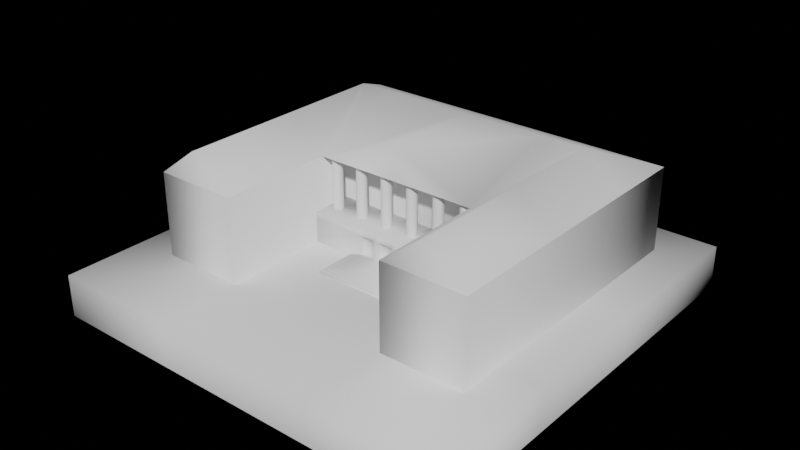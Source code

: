 # Source: tileset.blend  (saved by Blender 3.6.11; exported with 4.5.12 LTS)
import bpy
from mathutils import Matrix  # noqa: F401  (used for matrix-valued properties, if any)

bpy.ops.wm.read_factory_settings(use_empty=True)
scene = bpy.context.scene
scene.name = 'Scene'

# ---- world
world_world = bpy.data.worlds.new('World'); scene.world = world_world
world_world.use_nodes = True; world_world.node_tree.nodes.clear()
_N = world_world.node_tree.nodes; _L = world_world.node_tree.links
n0 = _N.new('ShaderNodeOutputWorld'); n0.name = 'World Output'; n0.location = (300, 300)
n1 = _N.new('ShaderNodeBackground'); n1.name = 'Background'; n1.location = (10, 300)
n1.inputs[0].default_value = (0.0, 0.0, 0.0, 1.0)
_L.new(n1.outputs[0], n0.inputs[0])
n0.is_active_output = True
world_world.color = (0.05088, 0.05088, 0.05088)
world_world.use_sun_shadow = False
world_world.sun_shadow_jitter_overblur = 0.0

# ---- meshes
me_plane = bpy.data.meshes.new('Plane')
me_plane.from_pydata([(-5.0, -5.0, 0.0), (5.0, -5.0, 0.0), (-5.0, 5.0, 0.0), (5.0, 5.0, 0.0), (-2.0, -5.0, 0.0), (-2.0, 5.0, 0.0), (2.0, -5.0, 0.0), (2.0, 5.0, 0.0), (-5.0, 1.0, 0.0), (5.0, 1.0, 0.0), (-2.0, 1.0, 0.0), (2.0, 1.0, 0.0), (-5.0, -2.0, 0.0), (5.0, -2.0, 0.0), (-2.0, -2.0, 0.0), (2.0, -2.0, 0.0), (-1.0, 5.0, 0.0), (-1.0, -5.0, 0.0), (-1.0, 1.0, 0.0), (-1.0, -2.0, 0.0), (1.0, -5.0, 0.0), (1.0, 5.0, 0.0), (1.0, 1.0, 0.0), (1.0, -2.0, 0.0), (-2.0, 0.5, 0.0), (-2.0, 0.5, 2.0), (-2.0, 4.0, 0.0), (-2.0, 4.0, 2.0), (2.0, 0.5, 0.0), (2.0, 0.5, 2.0), (2.0, 4.0, 0.0), (2.0, 4.0, 2.0), (4.0, 4.0, 2.0), (4.0, 4.0, 0.0), (4.0, 0.5, 0.0), (4.0, 0.5, 2.0), (-4.0, 4.0, 0.0), (-4.0, 0.5, 0.0), (-4.0, 0.5, 2.0), (-4.0, 4.0, 2.0), (-2.0, -3.0, 0.0), (-2.0, -3.0, 2.0), (2.0, -3.0, 2.0), (2.0, -3.0, 0.0), (4.0, -3.0, 2.0), (4.0, -3.0, 0.0), (-4.0, -3.0, 0.0), (-4.0, -3.0, 2.0), (-1.761, 0.107, 0.75), (-1.761, 0.107, 2.0), (-1.713, 0.09741, 0.75), (-1.713, 0.09741, 2.0), (-1.673, 0.0702, 0.75), (-1.673, 0.0702, 2.0), (-1.645, 0.02948, 0.75), (-1.645, 0.02948, 2.0), (-1.636, -0.01855, 0.75), (-1.636, -0.01855, 2.0), (-1.645, -0.06659, 0.75), (-1.645, -0.06659, 2.0), (-1.673, -0.1073, 0.75), (-1.673, -0.1073, 2.0), (-1.713, -0.1345, 0.75), (-1.713, -0.1345, 2.0), (-1.761, -0.1441, 0.75), (-1.761, -0.1441, 2.0), (-1.809, -0.1345, 0.75), (-1.809, -0.1345, 2.0), (-1.85, -0.1073, 0.75), (-1.85, -0.1073, 2.0), (-1.877, -0.06659, 0.75), (-1.877, -0.06659, 2.0), (-1.887, -0.01855, 0.75), (-1.887, -0.01855, 2.0), (-1.877, 0.02948, 0.75), (-1.877, 0.02948, 2.0), (-1.85, 0.0702, 0.75), (-1.85, 0.0702, 2.0), (-1.809, 0.09741, 0.75), (-1.809, 0.09741, 2.0), (-1.061, 0.107, 0.75), (-1.061, 0.107, 2.0), (-1.013, 0.09741, 0.75), (-1.013, 0.09741, 2.0), (-0.9725, 0.0702, 0.75), (-0.9725, 0.0702, 2.0), (-0.9453, 0.02948, 0.75), (-0.9453, 0.02948, 2.0), (-0.9357, -0.01855, 0.75), (-0.9357, -0.01855, 2.0), (-0.9453, -0.06659, 0.75), (-0.9453, -0.06659, 2.0), (-0.9725, -0.1073, 0.75), (-0.9725, -0.1073, 2.0), (-1.013, -0.1345, 0.75), (-1.013, -0.1345, 2.0), (-1.061, -0.1441, 0.75), (-1.061, -0.1441, 2.0), (-1.109, -0.1345, 0.75), (-1.109, -0.1345, 2.0), (-1.15, -0.1073, 0.75), (-1.15, -0.1073, 2.0), (-1.177, -0.06659, 0.75), (-1.177, -0.06659, 2.0), (-1.187, -0.01855, 0.75), (-1.187, -0.01855, 2.0), (-1.177, 0.02948, 0.75), (-1.177, 0.02948, 2.0), (-1.15, 0.0702, 0.75), (-1.15, 0.0702, 2.0), (-1.109, 0.09741, 0.75), (-1.109, 0.09741, 2.0), (-0.3613, 0.107, 0.75), (-0.3613, 0.107, 2.0), (-0.3132, 0.09741, 0.75), (-0.3132, 0.09741, 2.0), (-0.2725, 0.0702, 0.75), (-0.2725, 0.0702, 2.0), (-0.2453, 0.02948, 0.75), (-0.2453, 0.02948, 2.0), (-0.2357, -0.01855, 0.75), (-0.2357, -0.01855, 2.0), (-0.2453, -0.06659, 0.75), (-0.2453, -0.06659, 2.0), (-0.2725, -0.1073, 0.75), (-0.2725, -0.1073, 2.0), (-0.3132, -0.1345, 0.75), (-0.3132, -0.1345, 2.0), (-0.3613, -0.1441, 0.75), (-0.3613, -0.1441, 2.0), (-0.4093, -0.1345, 0.75), (-0.4093, -0.1345, 2.0), (-0.45, -0.1073, 0.75), (-0.45, -0.1073, 2.0), (-0.4772, -0.06659, 0.75), (-0.4772, -0.06659, 2.0), (-0.4868, -0.01855, 0.75), (-0.4868, -0.01855, 2.0), (-0.4772, 0.02948, 0.75), (-0.4772, 0.02948, 2.0), (-0.45, 0.0702, 0.75), (-0.45, 0.0702, 2.0), (-0.4093, 0.09741, 0.75), (-0.4093, 0.09741, 2.0), (0.3387, 0.107, 0.75), (0.3387, 0.107, 2.0), (0.3868, 0.09741, 0.75), (0.3868, 0.09741, 2.0), (0.4275, 0.0702, 0.75), (0.4275, 0.0702, 2.0), (0.4547, 0.02948, 0.75), (0.4547, 0.02948, 2.0), (0.4643, -0.01855, 0.75), (0.4643, -0.01855, 2.0), (0.4547, -0.06659, 0.75), (0.4547, -0.06659, 2.0), (0.4275, -0.1073, 0.75), (0.4275, -0.1073, 2.0), (0.3868, -0.1345, 0.75), (0.3868, -0.1345, 2.0), (0.3387, -0.1441, 0.75), (0.3387, -0.1441, 2.0), (0.2907, -0.1345, 0.75), (0.2907, -0.1345, 2.0), (0.25, -0.1073, 0.75), (0.25, -0.1073, 2.0), (0.2228, -0.06659, 0.75), (0.2228, -0.06659, 2.0), (0.2132, -0.01855, 0.75), (0.2132, -0.01855, 2.0), (0.2228, 0.02948, 0.75), (0.2228, 0.02948, 2.0), (0.25, 0.0702, 0.75), (0.25, 0.0702, 2.0), (0.2907, 0.09741, 0.75), (0.2907, 0.09741, 2.0), (1.039, 0.107, 0.75), (1.039, 0.107, 2.0), (1.087, 0.09741, 0.75), (1.087, 0.09741, 2.0), (1.127, 0.0702, 0.75), (1.127, 0.0702, 2.0), (1.155, 0.02948, 0.75), (1.155, 0.02948, 2.0), (1.164, -0.01855, 0.75), (1.164, -0.01855, 2.0), (1.155, -0.06659, 0.75), (1.155, -0.06659, 2.0), (1.127, -0.1073, 0.75), (1.127, -0.1073, 2.0), (1.087, -0.1345, 0.75), (1.087, -0.1345, 2.0), (1.039, -0.1441, 0.75), (1.039, -0.1441, 2.0), (0.9907, -0.1345, 0.75), (0.9907, -0.1345, 2.0), (0.95, -0.1073, 0.75), (0.95, -0.1073, 2.0), (0.9228, -0.06659, 0.75), (0.9228, -0.06659, 2.0), (0.9132, -0.01855, 0.75), (0.9132, -0.01855, 2.0), (0.9228, 0.02948, 0.75), (0.9228, 0.02948, 2.0), (0.95, 0.0702, 0.75), (0.95, 0.0702, 2.0), (0.9907, 0.09741, 0.75), (0.9907, 0.09741, 2.0), (1.739, 0.107, 0.75), (1.739, 0.107, 2.0), (1.787, 0.09741, 0.75), (1.787, 0.09741, 2.0), (1.827, 0.0702, 0.75), (1.827, 0.0702, 2.0), (1.855, 0.02948, 0.75), (1.855, 0.02948, 2.0), (1.864, -0.01855, 0.75), (1.864, -0.01855, 2.0), (1.855, -0.06659, 0.75), (1.855, -0.06659, 2.0), (1.827, -0.1073, 0.75), (1.827, -0.1073, 2.0), (1.787, -0.1345, 0.75), (1.787, -0.1345, 2.0), (1.739, -0.1441, 0.75), (1.739, -0.1441, 2.0), (1.691, -0.1345, 0.75), (1.691, -0.1345, 2.0), (1.65, -0.1073, 0.75), (1.65, -0.1073, 2.0), (1.623, -0.06659, 0.75), (1.623, -0.06659, 2.0), (1.613, -0.01855, 0.75), (1.613, -0.01855, 2.0), (1.623, 0.02948, 0.75), (1.623, 0.02948, 2.0), (1.65, 0.0702, 0.75), (1.65, 0.0702, 2.0), (1.691, 0.09741, 0.75), (1.691, 0.09741, 2.0), (-2.0, -0.25, 2.0), (2.0, -0.25, 2.0), (-2.0, 4.0, 2.0), (2.0, 4.0, 2.0), (0.0, -0.25, 2.75), (0.0, 4.0, 2.0), (4.0, -0.25, 2.0), (4.0, 4.0, 2.0), (-4.0, -0.25, 2.0), (-4.0, 4.0, 2.0), (-2.0, 2.25, 2.75), (2.0, 2.25, 2.75), (0.0, 2.25, 2.75), (4.0, 2.25, 2.0), (-4.0, 2.25, 2.0), (-2.0, -3.0, 2.0), (0.03001, -0.1011, 2.04), (0.0, -0.25, 2.0), (2.0, -3.0, 2.0), (4.0, -3.0, 2.0), (-4.0, -3.0, 2.0), (-3.0, -0.25, 2.75), (-3.0, 4.0, 2.0), (-3.0, 2.25, 2.75), (-3.0, -3.0, 2.75), (3.0, 4.0, 2.0), (3.0, -0.25, 2.75), (3.0, 2.25, 2.75), (3.0, -3.0, 2.75), (-2.0, -0.5, 0.0), (2.0, -0.5, 0.0), (-2.0, 0.5, 0.0), (2.0, 0.5, 0.0), (-2.0, 0.5, 0.75), (-2.0, -0.5, 0.75), (2.0, -0.5, 0.75), (2.0, 0.5, 0.75), (2.0, 0.5, 0.1111), (2.0, -0.5, 0.1111), (-2.0, -0.5, 0.1111), (-2.0, 0.5, 0.1111), (-0.3242, -0.5, 0.0), (-0.6758, -0.5, 0.0), (0.1758, -0.5, 0.0), (-0.1758, -0.5, 0.0), (0.6758, -0.5, 0.0), (0.3242, -0.5, 0.0), (0.3242, 0.5, 0.0), (0.6758, 0.5, 0.0), (-0.1758, 0.5, 0.0), (0.1758, 0.5, 0.0), (-0.6758, 0.5, 0.0), (-0.3242, 0.5, 0.0), (-0.3242, -0.5, 0.75), (-0.6758, -0.5, 0.75), (0.1758, -0.5, 0.75), (-0.1758, -0.5, 0.75), (0.6758, -0.5, 0.75), (0.3242, -0.5, 0.75), (0.3242, 0.5, 0.75), (0.6758, 0.5, 0.75), (-0.1758, 0.5, 0.75), (0.1758, 0.5, 0.75), (-0.6758, 0.5, 0.75), (-0.3242, 0.5, 0.75), (0.6758, -0.5, 0.1111), (0.3242, -0.5, 0.1111), (0.1758, -0.5, 0.1111), (-0.1758, -0.5, 0.1111), (-0.3242, -0.5, 0.1111), (-0.6758, -0.5, 0.1111), (-0.6758, 0.5, 0.1111), (-0.3242, 0.5, 0.1111), (-0.1758, 0.5, 0.1111), (0.1758, 0.5, 0.1111), (0.3242, 0.5, 0.1111), (0.6758, 0.5, 0.1111), (2.0, 0.5, 0.5841), (-2.0, -0.5, 0.5841), (2.0, -0.5, 0.5841), (-2.0, 0.5, 0.5841), (-0.3242, -0.5, 0.5841), (-0.6758, -0.5, 0.5841), (0.1758, -0.5, 0.5841), (-0.1758, -0.5, 0.5841), (0.6758, -0.5, 0.5841), (0.3242, -0.5, 0.5841), (0.3242, 0.5, 0.5841), (0.6758, 0.5, 0.5841), (-0.1758, 0.5, 0.5841), (0.1758, 0.5, 0.5841), (-0.6758, 0.5, 0.5841), (-0.3242, 0.5, 0.5841), (-0.3242, -0.4075, 0.1111), (-0.6758, -0.4075, 0.1111), (0.1758, -0.4075, 0.1111), (-0.1758, -0.4075, 0.1111), (0.6758, -0.4075, 0.1111), (0.3242, -0.4075, 0.1111), (-0.6758, -0.4075, 0.5841), (-0.1758, -0.4075, 0.5841), (0.3242, -0.4075, 0.5841), (-0.3242, -0.4075, 0.5841), (0.1758, -0.4075, 0.5841), (0.6758, -0.4075, 0.5841), (-1.0, -1.5, 0.0), (1.0, -1.5, 0.0), (-1.0, -0.5, 0.0), (1.0, -0.5, 0.0), (-0.9216, -0.5, 0.03301), (-0.9216, -1.422, 0.03301), (0.9216, -1.422, 0.03301), (0.9216, -0.5, 0.03301), (-1.0, -0.5, 0.03301), (-1.0, -1.5, 0.03301), (1.0, -1.5, 0.03301), (1.0, -0.5, 0.03301), (0.9216, -0.5, 0.05862), (-0.9216, -0.5, 0.05862), (-0.7669, -0.5, 0.0855), (-0.7669, -0.5, 0.05862), (-0.9216, -1.422, 0.05862), (0.9216, -1.422, 0.05862), (0.7669, -0.5, 0.05862), (-0.8442, -0.5, 0.05862), (-0.8442, -1.344, 0.05862), (0.8442, -1.344, 0.05862), (0.8442, -0.5, 0.05862), (-0.8442, -0.5, 0.08577), (-0.8442, -1.344, 0.08577), (0.8442, -1.344, 0.08577), (0.8442, -0.5, 0.08577), (-0.7669, -0.5, 0.08577), (-0.7669, -1.267, 0.08577), (0.7669, -1.267, 0.08577), (0.7669, -0.5, 0.08577), (-0.7669, -0.5, 0.1126), (0.7669, -0.5, 0.1126), (0.7669, -0.5, 0.0855), (-0.7669, -1.267, 0.1126), (0.7669, -1.267, 0.1126), (-5.0, -5.0, -1.0), (5.0, -5.0, -1.0), (-5.0, 5.0, -1.0), (5.0, 5.0, -1.0), (-2.0, -5.0, -1.0), (-2.0, 5.0, -1.0), (2.0, -5.0, -1.0), (2.0, 5.0, -1.0), (-5.0, 1.0, -1.0), (5.0, 1.0, -1.0), (-5.0, -2.0, -1.0), (5.0, -2.0, -1.0), (-1.0, 5.0, -1.0), (-1.0, -5.0, -1.0), (1.0, -5.0, -1.0), (1.0, 5.0, -1.0)], [(257, 256)], [(11, 9, 3, 7), (8, 10, 5, 2), (22, 11, 7, 21), (23, 15, 11, 22), (12, 14, 10, 8), (15, 13, 9, 11), (6, 1, 13, 15), (0, 4, 14, 12), (20, 6, 15, 23), (4, 17, 19, 14), (14, 19, 18, 10), (10, 18, 16, 5), (17, 20, 23, 19), (19, 23, 22, 18), (18, 22, 21, 16), (26, 27, 31, 30), (28, 29, 25, 24), (33, 32, 35, 34), (30, 31, 32, 33), (29, 28, 43, 42), (37, 38, 39, 36), (27, 26, 36, 39), (40, 41, 47, 46), (42, 43, 45, 44), (24, 25, 41, 40), (38, 37, 46, 47), (34, 35, 44, 45), (48, 49, 51, 50), (50, 51, 53, 52), (52, 53, 55, 54), (54, 55, 57, 56), (56, 57, 59, 58), (58, 59, 61, 60), (60, 61, 63, 62), (62, 63, 65, 64), (64, 65, 67, 66), (66, 67, 69, 68), (68, 69, 71, 70), (70, 71, 73, 72), (72, 73, 75, 74), (74, 75, 77, 76), (76, 77, 79, 78), (78, 79, 49, 48), (80, 81, 83, 82), (82, 83, 85, 84), (84, 85, 87, 86), (86, 87, 89, 88), (88, 89, 91, 90), (90, 91, 93, 92), (92, 93, 95, 94), (94, 95, 97, 96), (96, 97, 99, 98), (98, 99, 101, 100), (100, 101, 103, 102), (102, 103, 105, 104), (104, 105, 107, 106), (106, 107, 109, 108), (108, 109, 111, 110), (110, 111, 81, 80), (112, 113, 115, 114), (114, 115, 117, 116), (116, 117, 119, 118), (118, 119, 121, 120), (120, 121, 123, 122), (122, 123, 125, 124), (124, 125, 127, 126), (126, 127, 129, 128), (128, 129, 131, 130), (130, 131, 133, 132), (132, 133, 135, 134), (134, 135, 137, 136), (136, 137, 139, 138), (138, 139, 141, 140), (140, 141, 143, 142), (142, 143, 113, 112), (144, 145, 147, 146), (146, 147, 149, 148), (148, 149, 151, 150), (150, 151, 153, 152), (152, 153, 155, 154), (154, 155, 157, 156), (156, 157, 159, 158), (158, 159, 161, 160), (160, 161, 163, 162), (162, 163, 165, 164), (164, 165, 167, 166), (166, 167, 169, 168), (168, 169, 171, 170), (170, 171, 173, 172), (172, 173, 175, 174), (174, 175, 145, 144), (176, 177, 179, 178), (178, 179, 181, 180), (180, 181, 183, 182), (182, 183, 185, 184), (184, 185, 187, 186), (186, 187, 189, 188), (188, 189, 191, 190), (190, 191, 193, 192), (192, 193, 195, 194), (194, 195, 197, 196), (196, 197, 199, 198), (198, 199, 201, 200), (200, 201, 203, 202), (202, 203, 205, 204), (204, 205, 207, 206), (206, 207, 177, 176), (208, 209, 211, 210), (210, 211, 213, 212), (212, 213, 215, 214), (214, 215, 217, 216), (216, 217, 219, 218), (218, 219, 221, 220), (220, 221, 223, 222), (222, 223, 225, 224), (224, 225, 227, 226), (226, 227, 229, 228), (228, 229, 231, 230), (230, 231, 233, 232), (232, 233, 235, 234), (234, 235, 237, 236), (236, 237, 239, 238), (238, 239, 209, 208), (252, 251, 243, 245), (250, 252, 245, 242), (267, 266, 246, 253), (263, 262, 249), (261, 263, 254, 248), (267, 253, 247), (240, 244, 252, 250), (244, 241, 251, 252), (244, 240, 257), (241, 244, 257), (261, 248, 260, 264), (266, 241, 258, 268), (240, 261, 264, 255), (240, 250, 263), (250, 242, 262, 263), (246, 266, 268, 259), (243, 251, 267, 265), (241, 266, 267), (264, 260, 255), (268, 258, 259), (265, 267, 247), (254, 263, 249), (319, 317, 276, 275), (320, 318, 274, 273), (271, 269, 279, 280), (270, 272, 277, 278), (287, 290, 314, 315), (289, 292, 312, 313), (291, 271, 280, 311), (274, 294, 303, 273), (281, 284, 308, 309), (283, 286, 306, 307), (285, 270, 278, 305), (272, 288, 316, 277), (293, 296, 301, 304), (295, 298, 299, 302), (297, 275, 276, 300), (317, 328, 300, 276), (327, 330, 302, 299), (329, 332, 304, 301), (331, 320, 273, 303), (318, 322, 294, 274), (321, 324, 296, 293), (323, 326, 298, 295), (325, 319, 275, 297), (287, 315, 316, 288), (289, 313, 314, 290), (291, 311, 312, 292), (281, 309, 310, 282), (283, 307, 308, 284), (285, 305, 306, 286), (321, 293, 294, 322), (323, 295, 296, 324), (325, 297, 298, 326), (327, 299, 300, 328), (329, 301, 302, 330), (331, 303, 304, 332), (293, 304, 303, 294), (295, 302, 301, 296), (297, 300, 299, 298), (269, 282, 310, 279), (311, 331, 332, 312), (313, 329, 330, 314), (315, 327, 328, 316), (308, 307, 335, 336), (310, 309, 333, 334), (323, 324, 340, 343), (305, 278, 319, 325), (307, 306, 326, 323), (309, 308, 324, 321), (279, 310, 322, 318), (311, 280, 320, 331), (313, 312, 332, 329), (315, 314, 330, 327), (277, 316, 328, 317), (280, 279, 318, 320), (278, 277, 317, 319), (337, 344, 341, 338), (335, 343, 340, 336), (333, 342, 339, 334), (321, 322, 339, 342), (309, 321, 342, 333), (326, 306, 338, 341), (306, 305, 337, 338), (305, 325, 344, 337), (324, 308, 336, 340), (322, 310, 334, 339), (325, 326, 341, 344), (307, 323, 343, 335), (350, 351, 362, 361), (345, 346, 355, 354), (346, 348, 356, 355), (347, 345, 354, 353), (350, 349, 353, 354), (351, 350, 354, 355), (352, 351, 355, 356), (351, 352, 357, 362), (349, 350, 361, 358), (365, 364, 358, 361), (366, 365, 361, 362), (367, 366, 362, 357), (366, 367, 371, 370), (365, 366, 370, 369), (375, 363, 378, 377), (372, 373, 379, 376), (360, 372, 376, 359), (373, 372, 368, 369), (374, 373, 369, 370), (375, 374, 370, 371), (374, 375, 377, 380), (364, 365, 369, 368), (377, 376, 379, 380), (373, 374, 380, 379), (261, 240, 263), (251, 241, 267), (6, 20, 395, 387), (0, 12, 391, 381), (7, 3, 384, 388), (1, 6, 387, 382), (20, 17, 394, 395), (16, 21, 396, 393), (3, 9, 390, 384), (12, 8, 389, 391), (21, 7, 388, 396), (8, 2, 383, 389), (17, 4, 385, 394), (2, 5, 386, 383), (13, 1, 382, 392), (9, 13, 392, 390), (4, 0, 381, 385), (5, 16, 393, 386)])
me_plane.polygons.foreach_set('use_smooth', [1, 1, 1, 1, 1, 1, 1, 1, 1, 1, 1, 1, 1, 1, 1, 1, 1, 1, 1, 1, 1, 1, 1, 1, 1, 1, 1, 0, 0, 0, 0, 0, 0, 0, 0, 0, 0, 0, 0, 0, 0, 0, 0, 0, 0, 0, 0, 0, 0, 0, 0, 0, 0, 0, 0, 0, 0, 0, 0, 0, 0, 0, 0, 0, 0, 0, 0, 0, 0, 0, 0, 0, 0, 0, 0, 0, 0, 0, 0, 0, 0, 0, 0, 0, 0, 0, 0, 0, 0, 0, 0, 0, 0, 0, 0, 0, 0, 0, 0, 0, 0, 0, 0, 0, 0, 0, 0, 0, 0, 0, 0, 0, 0, 0, 0, 0, 0, 0, 0, 0, 0, 0, 0, 1, 1, 1, 1, 1, 1, 1, 1, 1, 1, 1, 1, 1, 1, 1, 1, 1, 1, 1, 1, 1, 1, 1, 1, 1, 1, 1, 1, 1, 1, 1, 1, 1, 1, 1, 1, 1, 1, 1, 1, 1, 1, 1, 1, 1, 1, 1, 1, 1, 1, 1, 1, 1, 1, 1, 1, 1, 1, 1, 1, 1, 1, 1, 1, 1, 1, 1, 1, 1, 1, 1, 1, 1, 1, 1, 1, 1, 1, 1, 1, 1, 1, 1, 1, 1, 1, 1, 1, 1, 1, 1, 1, 1, 1, 1, 1, 1, 1, 1, 1, 1, 1, 1, 1, 1, 1, 1, 1, 1, 1, 1, 1, 1, 1, 1, 1, 1, 1, 1, 1, 1, 1, 1, 1, 1, 1, 1, 1, 1, 1, 1])
_uv = me_plane.uv_layers.new(name='UVMap')
_uv.uv.foreach_set('vector', [0.0, 0.0, 0.0, 0.0, 0.0, 0.0, 0.0, 0.0, 0.0, 0.0, 0.0, 0.0, 0.0, 0.0, 0.0, 0.0, 0.0, 0.0, 0.0, 0.0, 0.0, 0.0, 0.0, 0.0, 0.0, 0.0, 0.0, 0.0, 0.0, 0.0, 0.0, 0.0, 0.0, 0.0, 0.0, 0.0, 0.0, 0.0, 0.0, 0.0, 0.0, 0.0, 0.0, 0.0, 0.0, 0.0, 0.0, 0.0, 0.0, 0.0, 0.0, 0.0, 0.0, 0.0, 0.0, 0.0, 0.0, 0.0, 0.0, 0.0, 0.0, 0.0, 0.0, 0.0, 0.0, 0.0, 0.0, 0.0, 0.0, 0.0, 0.0, 0.0, 0.0, 0.0, 0.0, 0.0, 0.0, 0.0, 0.0, 0.0, 0.0, 0.0, 0.0, 0.0, 0.0, 0.0, 0.0, 0.0, 0.0, 0.0, 0.0, 0.0, 0.0, 0.0, 0.0, 0.0, 0.0, 0.0, 0.0, 0.0, 0.0, 0.0, 0.0, 0.0, 0.0, 0.0, 0.0, 0.0, 0.0, 0.0, 0.0, 0.0, 0.0, 0.0, 0.0, 0.0, 0.0, 0.0, 0.0, 0.0, 0.0, 0.0, 0.0, 0.0, 0.0, 0.0, 0.0, 0.0, 0.0, 0.0, 0.0, 0.0, 0.0, 0.0, 0.0, 0.0, 0.0, 0.0, 0.0, 0.0, 0.0, 0.0, 0.0, 0.0, 0.0, 0.0, 0.0, 0.0, 0.0, 0.0, 0.0, 0.0, 0.0, 0.0, 0.0, 0.0, 0.0, 0.0, 0.0, 0.0, 0.0, 0.0, 0.0, 0.0, 0.0, 0.0, 0.0, 0.0, 0.0, 0.0, 0.0, 0.0, 0.0, 0.0, 0.0, 0.0, 0.0, 0.0, 0.0, 0.0, 0.0, 0.0, 0.0, 0.0, 0.0, 0.0, 0.0, 0.0, 0.0, 0.0, 0.0, 0.0, 0.0, 0.0, 0.0, 0.0, 0.0, 0.0, 0.0, 0.0, 0.0, 0.0, 0.0, 0.0, 0.0, 0.0, 0.0, 0.0, 0.0, 0.0, 0.0, 0.0, 0.0, 0.0, 0.0, 0.0, 0.0, 0.0, 0.0, 0.0, 0.0, 0.0, 0.0, 0.0, 0.0, 0.0, 0.0, 0.0, 0.0, 0.0, 0.0, 0.0, 0.0, 0.0, 0.0, 0.0, 0.0, 0.0, 0.0, 0.0, 0.0, 0.0, 0.0, 0.0, 0.0, 0.0, 0.0, 0.0, 0.0, 0.0, 0.0, 0.0, 0.0, 0.0, 0.0, 0.0, 0.0, 0.0, 0.0, 0.0, 0.0, 0.0, 0.0, 0.0, 0.0, 0.0, 0.0, 0.0, 0.0, 0.0, 0.0, 0.0, 0.0, 0.0, 0.0, 0.0, 0.0, 0.0, 0.0, 0.0, 0.0, 0.0, 0.0, 0.0, 0.0, 0.0, 0.0, 0.0, 0.0, 0.0, 0.0, 0.0, 0.0, 0.0, 0.0, 0.0, 0.0, 0.0, 0.0, 0.0, 0.0, 0.0, 0.0, 0.0, 0.0, 0.0, 0.0, 0.0, 0.0, 0.0, 0.0, 0.0, 0.0, 0.0, 0.0, 0.0, 0.0, 0.0, 0.0, 0.0, 0.0, 0.0, 0.0, 0.0, 0.0, 0.0, 0.0, 0.0, 0.0, 0.0, 0.0, 0.0, 0.0, 0.0, 0.0, 0.0, 0.0, 0.0, 0.0, 0.0, 0.0, 0.0, 0.0, 0.0, 0.0, 0.0, 0.0, 0.0, 0.0, 0.0, 0.0, 0.0, 0.0, 0.0, 0.0, 0.0, 0.0, 0.0, 0.0, 0.0, 0.0, 0.0, 0.0, 0.0, 0.0, 0.0, 0.0, 0.0, 0.0, 0.0, 0.0, 0.0, 0.0, 0.0, 0.0, 0.0, 0.0, 0.0, 0.0, 0.0, 0.0, 0.0, 0.0, 0.0, 0.0, 0.0, 0.0, 0.0, 0.0, 0.0, 0.0, 0.0, 0.0, 0.0, 0.0, 0.0, 0.0, 0.0, 0.0, 0.0, 0.0, 0.0, 0.0, 0.0, 0.0, 0.0, 0.0, 0.0, 0.0, 0.0, 0.0, 0.0, 0.0, 0.0, 0.0, 0.0, 0.0, 0.0, 0.0, 0.0, 0.0, 0.0, 0.0, 0.0, 0.0, 0.0, 0.0, 0.0, 0.0, 0.0, 0.0, 0.0, 0.0, 0.0, 0.0, 0.0, 0.0, 0.0, 0.0, 0.0, 0.0, 0.0, 0.0, 0.0, 0.0, 0.0, 0.0, 0.0, 0.0, 0.0, 0.0, 0.0, 0.0, 0.0, 0.0, 0.0, 0.0, 0.0, 0.0, 0.0, 0.0, 0.0, 0.0, 0.0, 0.0, 0.0, 0.0, 0.0, 0.0, 0.0, 0.0, 0.0, 0.0, 0.0, 0.0, 0.0, 0.0, 0.0, 0.0, 0.0, 0.0, 0.0, 0.0, 0.0, 0.0, 0.0, 0.0, 0.0, 0.0, 0.0, 0.0, 0.0, 0.0, 0.0, 0.0, 0.0, 0.0, 0.0, 0.0, 0.0, 0.0, 0.0, 0.0, 0.0, 0.0, 0.0, 0.0, 0.0, 0.0, 0.0, 0.0, 0.0, 0.0, 0.0, 0.0, 0.0, 0.0, 0.0, 0.0, 0.0, 0.0, 0.0, 0.0, 0.0, 0.0, 0.0, 0.0, 0.0, 0.0, 0.0, 0.0, 0.0, 0.0, 0.0, 0.0, 0.0, 0.0, 0.0, 0.0, 0.0, 0.0, 0.0, 0.0, 0.0, 0.0, 0.0, 0.0, 0.0, 0.0, 0.0, 0.0, 0.0, 0.0, 0.0, 0.0, 0.0, 0.0, 0.0, 0.0, 0.0, 0.0, 0.0, 0.0, 0.0, 0.0, 0.0, 0.0, 0.0, 0.0, 0.0, 0.0, 0.0, 0.0, 0.0, 0.0, 0.0, 0.0, 0.0, 0.0, 0.0, 0.0, 0.0, 0.0, 0.0, 0.0, 0.0, 0.0, 0.0, 0.0, 0.0, 0.0, 0.0, 0.0, 0.0, 0.0, 0.0, 0.0, 0.0, 0.0, 0.0, 0.0, 0.0, 0.0, 0.0, 0.0, 0.0, 0.0, 0.0, 0.0, 0.0, 0.0, 0.0, 0.0, 0.0, 0.0, 0.0, 0.0, 0.0, 0.0, 0.0, 0.0, 0.0, 0.0, 0.0, 0.0, 0.0, 0.0, 0.0, 0.0, 0.0, 0.0, 0.0, 0.0, 0.0, 0.0, 0.0, 0.0, 0.0, 0.0, 0.0, 0.0, 0.0, 0.0, 0.0, 0.0, 0.0, 0.0, 0.0, 0.0, 0.0, 0.0, 0.0, 0.0, 0.0, 0.0, 0.0, 0.0, 0.0, 0.0, 0.0, 0.0, 0.0, 0.0, 0.0, 0.0, 0.0, 0.0, 0.0, 0.0, 0.0, 0.0, 0.0, 0.0, 0.0, 0.0, 0.0, 0.0, 0.0, 0.0, 0.0, 0.0, 0.0, 0.0, 0.0, 0.0, 0.0, 0.0, 0.0, 0.0, 0.0, 0.0, 0.0, 0.0, 0.0, 0.0, 0.0, 0.0, 0.0, 0.0, 0.0, 0.0, 0.0, 0.0, 0.0, 0.0, 0.0, 0.0, 0.0, 0.0, 0.0, 0.0, 0.0, 0.0, 0.0, 0.0, 0.0, 0.0, 0.0, 0.0, 0.0, 0.0, 0.0, 0.0, 0.0, 0.0, 0.0, 0.0, 0.0, 0.0, 0.0, 0.0, 0.0, 0.0, 0.0, 0.0, 0.0, 0.0, 0.0, 0.0, 0.0, 0.0, 0.0, 0.0, 0.0, 0.0, 0.0, 0.0, 0.0, 0.0, 0.0, 0.0, 0.0, 0.0, 0.0, 0.0, 0.0, 0.0, 0.0, 0.0, 0.0, 0.0, 0.0, 0.0, 0.0, 0.0, 0.0, 0.0, 0.0, 0.0, 0.0, 0.0, 0.0, 0.0, 0.0, 0.0, 0.0, 0.0, 0.0, 0.0, 0.0, 0.0, 0.0, 0.0, 0.0, 0.0, 0.0, 0.0, 0.0, 0.0, 0.0, 0.0, 0.0, 0.0, 0.0, 0.0, 0.0, 0.0, 0.0, 0.0, 0.0, 0.0, 0.0, 0.0, 0.0, 0.0, 0.0, 0.0, 0.0, 0.0, 0.0, 0.0, 0.0, 0.0, 0.0, 0.0, 0.0, 0.0, 0.0, 0.0, 0.0, 0.0, 0.0, 0.0, 0.0, 0.0, 0.0, 0.0, 0.0, 0.0, 0.0, 0.0, 0.0, 0.0, 0.0, 0.0, 0.0, 0.0, 0.0, 0.0, 0.0, 0.0, 0.0, 0.0, 0.0, 0.0, 0.0, 0.0, 0.0, 0.0, 0.0, 0.0, 0.0, 0.0, 0.0, 0.0, 0.0, 0.0, 0.0, 0.0, 0.0, 0.0, 0.0, 0.0, 0.0, 0.0, 0.0, 0.0, 0.0, 0.0, 0.0, 0.0, 0.0, 0.0, 0.0, 0.0, 0.0, 0.0, 0.0, 0.0, 0.0, 0.0, 0.0, 0.0, 0.0, 0.0, 0.0, 0.0, 0.0, 0.0, 0.0, 0.0, 0.0, 0.0, 0.0, 0.0, 0.0, 0.0, 0.0, 0.0, 0.0, 0.0, 0.0, 0.0, 0.0, 0.0, 0.0, 0.0, 0.0, 0.0, 0.0, 0.0, 0.0, 0.0, 0.0, 0.0, 0.0, 0.0, 0.0, 0.0, 0.0, 0.0, 0.0, 0.0, 0.0, 0.0, 0.0, 0.0, 0.0, 0.0, 0.0, 0.0, 0.0, 0.0, 0.0, 0.0, 0.0, 0.0, 0.0, 0.0, 0.0, 0.0, 0.0, 0.0, 0.0, 0.0, 0.0, 0.0, 0.0, 0.0, 0.0, 0.0, 0.0, 0.0, 0.0, 0.0, 0.0, 0.0, 0.0, 0.0, 0.0, 0.0, 0.0, 0.0, 0.0, 0.0, 0.0, 0.0, 0.0, 0.0, 0.0, 0.0, 0.0, 0.0, 0.0, 0.0, 0.0, 0.0, 0.0, 0.0, 0.0, 0.0, 0.0, 0.0, 0.0, 0.0, 0.0, 0.0, 0.0, 0.0, 0.0, 0.0, 0.0, 0.0, 0.0, 0.0, 0.0, 0.0, 0.0, 0.0, 0.0, 0.0, 0.0, 0.0, 0.0, 0.0, 0.0, 0.0, 0.0, 0.0, 0.0, 0.0, 0.0, 0.0, 0.0, 0.0, 0.0, 0.0, 0.0, 0.0, 0.0, 0.0, 0.0, 0.0, 0.0, 0.0, 0.0, 0.0, 0.0, 0.0, 0.0, 0.0, 0.0, 0.0, 0.0, 0.0, 0.0, 0.0, 0.0, 0.0, 0.0, 0.0, 0.0, 0.0, 0.0, 0.0, 0.0, 0.0, 0.0, 0.0, 0.0, 0.0, 0.0, 0.0, 0.0, 0.0, 0.0, 0.0, 0.0, 0.0, 0.0, 0.0, 0.0, 0.0, 0.0, 0.0, 0.0, 0.0, 0.0, 0.0, 0.0, 0.0, 0.0, 0.0, 0.0, 0.0, 0.0, 0.0, 0.0, 0.0, 0.0, 0.0, 0.0, 0.0, 0.0, 0.0, 0.0, 0.0, 0.0, 0.0, 0.0, 0.0, 0.0, 0.0, 0.0, 0.0, 0.0, 0.0, 0.0, 0.0, 0.0, 0.0, 0.0, 0.0, 0.0, 0.0, 0.0, 0.0, 0.0, 0.0, 0.0, 0.0, 0.0, 0.0, 0.0, 0.0, 0.0, 0.0, 0.0, 0.0, 0.0, 0.0, 0.0, 0.0, 0.0, 0.0, 0.0, 0.0, 0.0, 0.0, 0.0, 0.0, 0.0, 0.0, 0.0, 0.0, 0.0, 0.0, 0.0, 0.0, 0.0, 1.0, 0.0, 1.0, 1.0, 1.0, 1.0, 1.0, 0.0, 0.0, 1.0, 0.0, 0.0, 0.0, 0.0, 0.0, 1.0, 0.0, 1.0, 0.0, 0.0, 0.0, 0.0, 0.0, 1.0, 1.0, 0.0, 1.0, 1.0, 1.0, 1.0, 1.0, 0.0, 0.5811, 1.0, 0.5439, 1.0, 0.5439, 1.0, 0.5811, 1.0, 0.4561, 1.0, 0.4189, 1.0, 0.4189, 1.0, 0.4561, 1.0, 0.3311, 1.0, 0.0, 1.0, 0.0, 1.0, 0.3311, 1.0, 0.0, 0.0, 0.3311, 0.0, 0.3311, 1.0, 0.0, 1.0, 0.4189, 0.0, 0.4561, 0.0, 0.4561, 0.0, 0.4189, 0.0, 0.5439, 0.0, 0.5811, 0.0, 0.5811, 0.0, 0.5439, 0.0, 0.6689, 0.0, 1.0, 0.0, 1.0, 0.0, 0.6689, 0.0, 1.0, 1.0, 0.6689, 1.0, 0.6689, 1.0, 1.0, 1.0, 0.4189, 0.0, 0.4561, 0.0, 0.4561, 1.0, 0.4189, 1.0, 0.5439, 0.0, 0.5811, 0.0, 0.5811, 1.0, 0.5439, 1.0, 0.6689, 0.0, 1.0, 0.0, 1.0, 1.0, 0.6689, 1.0, 1.0, 1.0, 0.6689, 1.0, 0.6689, 1.0, 1.0, 1.0, 0.5811, 1.0, 0.5439, 1.0, 0.5439, 1.0, 0.5811, 1.0, 0.4561, 1.0, 0.4189, 1.0, 0.4189, 1.0, 0.4561, 1.0, 0.3311, 1.0, 0.0, 1.0, 0.0, 1.0, 0.3311, 1.0, 0.0, 0.0, 0.3311, 0.0, 0.3311, 0.0, 0.0, 0.0, 0.4189, 0.0, 0.4561, 0.0, 0.4561, 0.0, 0.4189, 0.0, 0.5439, 0.0, 0.5811, 0.0, 0.5811, 0.0, 0.5439, 0.0, 0.6689, 0.0, 1.0, 0.0, 1.0, 0.0, 0.6689, 0.0, 0.5811, 1.0, 0.5811, 1.0, 0.6689, 1.0, 0.6689, 1.0, 0.4561, 1.0, 0.4561, 1.0, 0.5439, 1.0, 0.5439, 1.0, 0.3311, 1.0, 0.3311, 1.0, 0.4189, 1.0, 0.4189, 1.0, 0.4189, 0.0, 0.4189, 0.0, 0.3311, 0.0, 0.3311, 0.0, 0.5439, 0.0, 0.5439, 0.0, 0.4561, 0.0, 0.4561, 0.0, 0.6689, 0.0, 0.6689, 0.0, 0.5811, 0.0, 0.5811, 0.0, 0.4189, 0.0, 0.4189, 0.0, 0.3311, 0.0, 0.3311, 0.0, 0.5439, 0.0, 0.5439, 0.0, 0.4561, 0.0, 0.4561, 0.0, 0.6689, 0.0, 0.6689, 0.0, 0.5811, 0.0, 0.5811, 0.0, 0.5811, 1.0, 0.5811, 1.0, 0.6689, 1.0, 0.6689, 1.0, 0.4561, 1.0, 0.4561, 1.0, 0.5439, 1.0, 0.5439, 1.0, 0.3311, 1.0, 0.3311, 1.0, 0.4189, 1.0, 0.4189, 1.0, 0.4189, 0.0, 0.4189, 1.0, 0.3311, 1.0, 0.3311, 0.0, 0.5439, 0.0, 0.5439, 1.0, 0.4561, 1.0, 0.4561, 0.0, 0.6689, 0.0, 0.6689, 1.0, 0.5811, 1.0, 0.5811, 0.0, 0.0, 0.0, 0.3311, 0.0, 0.3311, 0.0, 0.0, 0.0, 0.3311, 1.0, 0.3311, 1.0, 0.4189, 1.0, 0.4189, 1.0, 0.4561, 1.0, 0.4561, 1.0, 0.5439, 1.0, 0.5439, 1.0, 0.5811, 1.0, 0.5811, 1.0, 0.6689, 1.0, 0.6689, 1.0, 0.4561, 0.0, 0.5439, 0.0, 0.5439, 0.0, 0.4561, 0.0, 0.3311, 0.0, 0.4189, 0.0, 0.4189, 0.0, 0.3311, 0.0, 0.5439, 0.0, 0.4561, 0.0, 0.4561, 0.0, 0.5439, 0.0, 0.6689, 0.0, 1.0, 0.0, 1.0, 0.0, 0.6689, 0.0, 0.5439, 0.0, 0.5811, 0.0, 0.5811, 0.0, 0.5439, 0.0, 0.4189, 0.0, 0.4561, 0.0, 0.4561, 0.0, 0.4189, 0.0, 0.0, 0.0, 0.3311, 0.0, 0.3311, 0.0, 0.0, 0.0, 0.3311, 1.0, 0.0, 1.0, 0.0, 1.0, 0.3311, 1.0, 0.4561, 1.0, 0.4189, 1.0, 0.4189, 1.0, 0.4561, 1.0, 0.5811, 1.0, 0.5439, 1.0, 0.5439, 1.0, 0.5811, 1.0, 1.0, 1.0, 0.6689, 1.0, 0.6689, 1.0, 1.0, 1.0, 0.0, 1.0, 0.0, 0.0, 0.0, 0.0, 0.0, 1.0, 1.0, 0.0, 1.0, 1.0, 1.0, 1.0, 1.0, 0.0, 0.6689, 0.0, 0.6689, 0.0, 0.5811, 0.0, 0.5811, 0.0, 0.5439, 0.0, 0.5439, 0.0, 0.4561, 0.0, 0.4561, 0.0, 0.4189, 0.0, 0.4189, 0.0, 0.3311, 0.0, 0.3311, 0.0, 0.4189, 0.0, 0.3311, 0.0, 0.3311, 0.0, 0.4189, 0.0, 0.4189, 0.0, 0.4189, 0.0, 0.4189, 0.0, 0.4189, 0.0, 0.5811, 0.0, 0.5811, 0.0, 0.5811, 0.0, 0.5811, 0.0, 0.5811, 0.0, 0.6689, 0.0, 0.6689, 0.0, 0.5811, 0.0, 0.6689, 0.0, 0.6689, 0.0, 0.6689, 0.0, 0.6689, 0.0, 0.4561, 0.0, 0.4561, 0.0, 0.4561, 0.0, 0.4561, 0.0, 0.3311, 0.0, 0.3311, 0.0, 0.3311, 0.0, 0.3311, 0.0, 0.6689, 0.0, 0.5811, 0.0, 0.5811, 0.0, 0.6689, 0.0, 0.5439, 0.0, 0.5439, 0.0, 0.5439, 0.0, 0.5439, 0.0, 0.0, 0.0, 0.0, 0.0, 0.0, 0.0, 0.0, 0.0, 0.0, 0.0, 0.0, 0.0, 0.0, 0.0, 0.0, 0.0, 0.0, 0.0, 0.0, 0.0, 0.0, 0.0, 0.0, 0.0, 0.0, 0.0, 0.0, 0.0, 0.0, 0.0, 0.0, 0.0, 0.0, 0.0, 0.0, 0.0, 0.0, 0.0, 0.0, 0.0, 0.0, 0.0, 0.0, 0.0, 0.0, 0.0, 0.0, 0.0, 0.0, 0.0, 0.0, 0.0, 0.0, 0.0, 0.0, 0.0, 0.0, 0.0, 0.0, 0.0, 0.0, 0.0, 0.0, 0.0, 0.0, 0.0, 0.0, 0.0, 0.0, 0.0, 0.0, 0.0, 0.0, 0.0, 0.0, 0.0, 0.0, 0.0, 0.0, 0.0, 0.0, 0.0, 0.0, 0.0, 0.0, 0.0, 0.0, 0.0, 0.0, 0.0, 0.0, 0.0, 0.0, 0.0, 0.0, 0.0, 0.0, 0.0, 0.0, 0.0, 0.0, 0.0, 0.0, 0.0, 0.0, 0.0, 0.0, 0.0, 0.0, 0.0, 0.0, 0.0, 0.0, 0.0, 0.0, 0.0, 0.0, 0.0, 0.0, 0.0, 0.0, 0.0, 0.0, 0.0, 0.0, 0.0, 0.0, 0.0, 0.0, 0.0, 0.0, 0.0, 0.0, 0.0, 0.0, 0.0, 0.0, 0.0, 0.0, 0.0, 0.0, 0.0, 0.0, 0.0, 0.0, 0.0, 0.0, 0.0, 0.0, 0.0, 0.0, 0.0, 0.0, 0.0, 0.0, 0.0, 0.0, 0.0, 0.0, 0.0, 0.0, 0.0, 0.0, 0.0, 0.0, 0.0, 0.0, 0.0, 0.0, 0.0, 0.0, 0.0, 0.0, 0.0, 0.0, 0.0, 0.0, 0.0, 0.0, 0.0, 0.0, 0.0, 0.0, 0.0, 0.0, 0.0, 0.0, 0.0, 0.0, 0.0, 0.0, 0.0, 0.0, 0.0, 0.0, 0.0, 0.0, 0.0, 0.0, 0.0, 0.0, 0.0, 0.0, 0.0, 0.0, 0.0, 0.0, 0.0, 0.0, 0.0, 0.0, 0.0, 0.0, 0.0, 0.0, 0.0, 0.0, 0.0, 0.0, 0.0, 0.0, 0.0, 0.0, 0.0, 0.0, 0.0, 0.0, 0.0, 0.0, 0.0, 0.0, 0.0, 0.0, 0.0, 0.0, 0.0, 0.0, 0.0, 0.0, 0.0, 0.0, 0.0, 0.0, 0.0, 0.0, 0.0, 0.0, 0.0, 0.0, 0.0, 0.0, 0.0, 0.0, 0.0, 0.0, 0.0, 0.0, 0.0, 0.0, 0.0, 0.0, 0.0, 0.0, 0.0, 0.0, 0.0, 0.0, 0.0, 0.0, 0.0, 0.0, 0.0, 0.0, 0.0, 0.0, 0.0, 0.0, 0.0, 0.0, 0.0, 0.0, 0.0, 0.0, 0.0, 0.0, 0.0, 0.0, 0.0, 0.0, 0.0, 0.0, 0.0, 0.0, 0.0, 0.0, 0.0, 0.0, 0.0, 0.0, 0.0, 0.0, 0.0, 0.0, 0.0, 0.0, 0.0, 0.0, 0.0, 0.0, 0.0, 0.0, 0.0, 0.0, 0.0, 0.0, 0.0, 0.0, 0.0, 0.0, 0.0, 0.0, 0.0, 0.0, 0.0, 0.0, 0.0, 0.0, 0.0, 0.0, 0.0, 0.0, 0.0])
_ca = me_plane.color_attributes.new('Color', 'FLOAT_COLOR', 'POINT')
_ca.data.foreach_set('color', [0.06663, 0.1274, 0.02416, 1.0, 0.06663, 0.1274, 0.02416, 1.0, 0.06663, 0.1274, 0.02416, 1.0, 0.06663, 0.1274, 0.02416, 1.0, 0.06663, 0.1274, 0.02416, 1.0, 0.06663, 0.1274, 0.02416, 1.0, 0.06663, 0.1274, 0.02416, 1.0, 0.06663, 0.1274, 0.02416, 1.0, 0.06663, 0.1274, 0.02416, 1.0, 0.06663, 0.1274, 0.02416, 1.0, 0.09306, 0.1441, 0.05127, 1.0, 0.09306, 0.1441, 0.05127, 1.0, 0.06663, 0.1274, 0.02416, 1.0, 0.06663, 0.1274, 0.02416, 1.0, 0.09306, 0.1441, 0.05127, 1.0, 0.09306, 0.1441, 0.05127, 1.0, 0.06663, 0.1274, 0.02416, 1.0, 0.1065, 0.1065, 0.1065, 1.0, 0.1065, 0.1065, 0.1065, 1.0, 0.1065, 0.1065, 0.1065, 1.0, 0.1065, 0.1065, 0.1065, 1.0, 0.06663, 0.1274, 0.02416, 1.0, 0.1065, 0.1065, 0.1065, 1.0, 0.1065, 0.1065, 0.1065, 1.0, 1.0, 1.0, 1.0, 1.0, 1.0, 1.0, 1.0, 1.0, 1.0, 1.0, 1.0, 1.0, 1.0, 1.0, 1.0, 1.0, 1.0, 1.0, 1.0, 1.0, 1.0, 1.0, 1.0, 1.0, 1.0, 1.0, 1.0, 1.0, 1.0, 1.0, 1.0, 1.0, 1.0, 1.0, 1.0, 1.0, 1.0, 1.0, 1.0, 1.0, 1.0, 1.0, 1.0, 1.0, 1.0, 1.0, 1.0, 1.0, 1.0, 1.0, 1.0, 1.0, 1.0, 1.0, 1.0, 1.0, 1.0, 1.0, 1.0, 1.0, 1.0, 1.0, 1.0, 1.0, 1.0, 1.0, 1.0, 1.0, 1.0, 1.0, 1.0, 1.0, 1.0, 1.0, 1.0, 1.0, 1.0, 1.0, 1.0, 1.0, 1.0, 1.0, 1.0, 1.0, 1.0, 1.0, 1.0, 1.0, 1.0, 1.0, 1.0, 1.0, 1.0, 1.0, 1.0, 1.0, 1.0, 1.0, 1.0, 1.0, 1.0, 1.0, 1.0, 1.0, 1.0, 1.0, 1.0, 1.0, 1.0, 1.0, 1.0, 1.0, 1.0, 1.0, 1.0, 1.0, 1.0, 1.0, 1.0, 1.0, 1.0, 1.0, 1.0, 1.0, 1.0, 1.0, 1.0, 1.0, 1.0, 1.0, 1.0, 1.0, 1.0, 1.0, 1.0, 1.0, 1.0, 1.0, 1.0, 1.0, 1.0, 1.0, 1.0, 1.0, 1.0, 1.0, 1.0, 1.0, 1.0, 1.0, 1.0, 1.0, 1.0, 1.0, 1.0, 1.0, 1.0, 1.0, 1.0, 1.0, 1.0, 1.0, 1.0, 1.0, 1.0, 1.0, 1.0, 1.0, 1.0, 1.0, 1.0, 1.0, 1.0, 1.0, 1.0, 1.0, 1.0, 1.0, 1.0, 1.0, 1.0, 1.0, 1.0, 1.0, 1.0, 1.0, 1.0, 1.0, 1.0, 1.0, 1.0, 1.0, 1.0, 1.0, 1.0, 1.0, 1.0, 1.0, 1.0, 1.0, 1.0, 1.0, 1.0, 1.0, 1.0, 1.0, 1.0, 1.0, 1.0, 1.0, 1.0, 1.0, 1.0, 1.0, 1.0, 1.0, 1.0, 1.0, 1.0, 1.0, 1.0, 1.0, 1.0, 1.0, 1.0, 1.0, 1.0, 1.0, 1.0, 1.0, 1.0, 1.0, 1.0, 1.0, 1.0, 1.0, 1.0, 1.0, 1.0, 1.0, 1.0, 1.0, 1.0, 1.0, 1.0, 1.0, 1.0, 1.0, 1.0, 1.0, 1.0, 1.0, 1.0, 1.0, 1.0, 1.0, 1.0, 1.0, 1.0, 1.0, 1.0, 1.0, 1.0, 1.0, 1.0, 1.0, 1.0, 1.0, 1.0, 1.0, 1.0, 1.0, 1.0, 1.0, 1.0, 1.0, 1.0, 1.0, 1.0, 1.0, 1.0, 1.0, 1.0, 1.0, 1.0, 1.0, 1.0, 1.0, 1.0, 1.0, 1.0, 1.0, 1.0, 1.0, 1.0, 1.0, 1.0, 1.0, 1.0, 1.0, 1.0, 1.0, 1.0, 1.0, 1.0, 1.0, 1.0, 1.0, 1.0, 1.0, 1.0, 1.0, 1.0, 1.0, 1.0, 1.0, 1.0, 1.0, 1.0, 1.0, 1.0, 1.0, 1.0, 1.0, 1.0, 1.0, 1.0, 1.0, 1.0, 1.0, 1.0, 1.0, 1.0, 1.0, 1.0, 1.0, 1.0, 1.0, 1.0, 1.0, 1.0, 1.0, 1.0, 1.0, 1.0, 1.0, 1.0, 1.0, 1.0, 1.0, 1.0, 1.0, 1.0, 1.0, 1.0, 1.0, 1.0, 1.0, 1.0, 1.0, 1.0, 1.0, 1.0, 1.0, 1.0, 1.0, 1.0, 1.0, 1.0, 1.0, 1.0, 1.0, 1.0, 1.0, 1.0, 1.0, 1.0, 1.0, 1.0, 1.0, 1.0, 1.0, 1.0, 1.0, 1.0, 1.0, 1.0, 1.0, 1.0, 1.0, 1.0, 1.0, 1.0, 1.0, 1.0, 1.0, 1.0, 1.0, 1.0, 1.0, 1.0, 1.0, 1.0, 1.0, 1.0, 1.0, 1.0, 1.0, 1.0, 1.0, 1.0, 1.0, 1.0, 1.0, 1.0, 1.0, 1.0, 1.0, 1.0, 1.0, 1.0, 1.0, 1.0, 1.0, 1.0, 1.0, 1.0, 1.0, 1.0, 1.0, 1.0, 1.0, 1.0, 1.0, 1.0, 1.0, 1.0, 1.0, 1.0, 1.0, 1.0, 1.0, 1.0, 1.0, 1.0, 1.0, 1.0, 1.0, 1.0, 1.0, 1.0, 1.0, 1.0, 1.0, 1.0, 1.0, 1.0, 1.0, 1.0, 1.0, 1.0, 1.0, 1.0, 1.0, 1.0, 1.0, 1.0, 1.0, 1.0, 1.0, 1.0, 1.0, 1.0, 1.0, 1.0, 1.0, 1.0, 1.0, 1.0, 1.0, 1.0, 1.0, 1.0, 1.0, 1.0, 1.0, 1.0, 1.0, 1.0, 1.0, 1.0, 1.0, 1.0, 1.0, 1.0, 1.0, 1.0, 1.0, 1.0, 1.0, 1.0, 1.0, 1.0, 1.0, 1.0, 1.0, 1.0, 1.0, 1.0, 1.0, 1.0, 1.0, 1.0, 1.0, 1.0, 1.0, 1.0, 1.0, 1.0, 1.0, 1.0, 1.0, 1.0, 1.0, 1.0, 1.0, 1.0, 1.0, 1.0, 1.0, 1.0, 1.0, 1.0, 1.0, 1.0, 1.0, 1.0, 1.0, 1.0, 1.0, 1.0, 1.0, 1.0, 1.0, 1.0, 1.0, 1.0, 1.0, 1.0, 1.0, 1.0, 1.0, 1.0, 1.0, 1.0, 1.0, 1.0, 1.0, 1.0, 1.0, 1.0, 1.0, 1.0, 1.0, 1.0, 1.0, 1.0, 1.0, 1.0, 1.0, 1.0, 1.0, 1.0, 1.0, 1.0, 1.0, 1.0, 1.0, 1.0, 1.0, 1.0, 1.0, 1.0, 1.0, 1.0, 1.0, 1.0, 1.0, 1.0, 1.0, 1.0, 1.0, 1.0, 1.0, 1.0, 1.0, 1.0, 1.0, 1.0, 1.0, 1.0, 1.0, 1.0, 1.0, 1.0, 1.0, 1.0, 1.0, 1.0, 1.0, 1.0, 1.0, 1.0, 1.0, 1.0, 1.0, 1.0, 1.0, 1.0, 1.0, 1.0, 1.0, 1.0, 1.0, 1.0, 1.0, 1.0, 1.0, 1.0, 1.0, 1.0, 1.0, 1.0, 1.0, 1.0, 1.0, 1.0, 1.0, 1.0, 1.0, 1.0, 1.0, 1.0, 1.0, 1.0, 1.0, 1.0, 1.0, 1.0, 1.0, 1.0, 1.0, 1.0, 1.0, 1.0, 1.0, 1.0, 1.0, 1.0, 1.0, 1.0, 1.0, 1.0, 1.0, 1.0, 1.0, 1.0, 1.0, 1.0, 1.0, 1.0, 1.0, 1.0, 1.0, 1.0, 1.0, 1.0, 1.0, 1.0, 1.0, 1.0, 1.0, 1.0, 1.0, 1.0, 1.0, 1.0, 1.0, 1.0, 1.0, 1.0, 1.0, 1.0, 1.0, 1.0, 1.0, 1.0, 1.0, 1.0, 1.0, 1.0, 1.0, 1.0, 1.0, 1.0, 1.0, 1.0, 1.0, 1.0, 1.0, 1.0, 1.0, 1.0, 1.0, 1.0, 1.0, 1.0, 1.0, 1.0, 1.0, 1.0, 1.0, 1.0, 1.0, 1.0, 1.0, 1.0, 1.0, 1.0, 1.0, 1.0, 1.0, 1.0, 1.0, 1.0, 1.0, 1.0, 1.0, 1.0, 1.0, 1.0, 1.0, 1.0, 1.0, 1.0, 1.0, 1.0, 1.0, 1.0, 1.0, 1.0, 1.0, 1.0, 1.0, 1.0, 1.0, 1.0, 1.0, 1.0, 1.0, 1.0, 1.0, 1.0, 1.0, 1.0, 1.0, 1.0, 1.0, 1.0, 1.0, 1.0, 1.0, 1.0, 1.0, 1.0, 1.0, 1.0, 1.0, 1.0, 1.0, 1.0, 1.0, 1.0, 1.0, 1.0, 1.0, 1.0, 1.0, 1.0, 1.0, 1.0, 1.0, 1.0, 1.0, 1.0, 1.0, 1.0, 1.0, 1.0, 1.0, 1.0, 1.0, 1.0, 1.0, 1.0, 1.0, 1.0, 1.0, 1.0, 1.0, 1.0, 1.0, 1.0, 1.0, 1.0, 1.0, 1.0, 1.0, 1.0, 1.0, 1.0, 1.0, 1.0, 1.0, 1.0, 1.0, 1.0, 1.0, 1.0, 1.0, 1.0, 1.0, 1.0, 1.0, 1.0, 1.0, 1.0, 1.0, 1.0, 1.0, 1.0, 1.0, 1.0, 1.0, 1.0, 1.0, 1.0, 1.0, 1.0, 1.0, 1.0, 1.0, 1.0, 1.0, 1.0, 1.0, 1.0, 1.0, 1.0, 1.0, 1.0, 1.0, 1.0, 1.0, 1.0, 1.0, 1.0, 1.0, 1.0, 1.0, 1.0, 1.0, 1.0, 1.0, 1.0, 1.0, 1.0, 1.0, 1.0, 1.0, 1.0, 1.0, 1.0, 1.0, 1.0, 1.0, 1.0, 1.0, 1.0, 1.0, 1.0, 1.0, 1.0, 1.0, 1.0, 1.0, 1.0, 1.0, 1.0, 1.0, 1.0, 1.0, 1.0, 1.0, 1.0, 1.0, 1.0, 1.0, 1.0, 1.0, 1.0, 1.0, 1.0, 1.0, 1.0, 1.0, 1.0, 1.0, 1.0, 1.0, 1.0, 1.0, 1.0, 1.0, 1.0, 1.0, 1.0, 1.0, 0.0, 0.0, 0.0, 1.0, 1.0, 1.0, 1.0, 1.0, 1.0, 1.0, 1.0, 1.0, 1.0, 1.0, 1.0, 1.0, 1.0, 1.0, 1.0, 1.0, 1.0, 1.0, 1.0, 1.0, 1.0, 1.0, 1.0, 1.0, 1.0, 1.0, 1.0, 1.0, 1.0, 1.0, 1.0, 1.0, 1.0, 1.0, 1.0, 1.0, 1.0, 1.0, 1.0, 1.0, 1.0, 1.0, 1.0, 1.0, 1.0, 1.0, 1.0, 1.0, 1.0, 1.0, 1.0, 1.0, 1.0, 1.0, 1.0, 1.0, 1.0, 1.0, 1.0, 1.0, 1.0, 1.0, 1.0, 1.0, 1.0, 1.0, 1.0, 1.0, 1.0, 1.0, 1.0, 1.0, 1.0, 1.0, 1.0, 1.0, 1.0, 1.0, 1.0, 1.0, 1.0, 1.0, 1.0, 1.0, 1.0, 1.0, 1.0, 1.0, 1.0, 1.0, 1.0, 1.0, 1.0, 1.0, 1.0, 1.0, 1.0, 1.0, 1.0, 1.0, 1.0, 1.0, 1.0, 1.0, 1.0, 1.0, 1.0, 1.0, 1.0, 1.0, 1.0, 1.0, 1.0, 1.0, 1.0, 1.0, 1.0, 1.0, 1.0, 1.0, 1.0, 1.0, 1.0, 1.0, 1.0, 1.0, 1.0, 1.0, 1.0, 1.0, 1.0, 1.0, 1.0, 1.0, 1.0, 1.0, 1.0, 1.0, 1.0, 1.0, 1.0, 1.0, 1.0, 1.0, 1.0, 1.0, 1.0, 1.0, 1.0, 1.0, 1.0, 1.0, 1.0, 1.0, 1.0, 1.0, 1.0, 1.0, 1.0, 1.0, 1.0, 1.0, 1.0, 1.0, 1.0, 1.0, 1.0, 1.0, 1.0, 1.0, 1.0, 1.0, 1.0, 1.0, 1.0, 1.0, 1.0, 1.0, 1.0, 1.0, 1.0, 1.0, 1.0, 1.0, 1.0, 1.0, 1.0, 1.0, 1.0, 1.0, 1.0, 1.0, 1.0, 1.0, 1.0, 1.0, 1.0, 1.0, 1.0, 1.0, 1.0, 1.0, 1.0, 1.0, 1.0, 1.0, 1.0, 1.0, 1.0, 1.0, 1.0, 1.0, 1.0, 1.0, 1.0, 1.0, 1.0, 1.0, 1.0, 1.0, 1.0, 1.0, 1.0, 1.0, 1.0, 1.0, 1.0, 1.0, 1.0, 1.0, 1.0, 1.0, 1.0, 1.0, 1.0, 1.0, 1.0, 1.0, 1.0, 1.0, 1.0, 1.0, 1.0, 1.0, 1.0, 1.0, 1.0, 1.0, 1.0, 1.0, 1.0, 1.0, 1.0, 1.0, 1.0, 1.0, 1.0, 1.0, 1.0, 1.0, 1.0, 1.0, 1.0, 1.0, 1.0, 1.0, 1.0, 1.0, 1.0, 1.0, 1.0, 1.0, 1.0, 1.0, 1.0, 1.0, 1.0, 1.0, 1.0, 1.0, 1.0, 1.0, 1.0, 1.0, 1.0, 1.0, 1.0, 1.0, 1.0, 1.0, 1.0, 1.0, 1.0, 1.0, 1.0, 1.0, 1.0, 1.0, 1.0, 1.0, 1.0, 1.0, 1.0, 1.0, 1.0, 1.0, 1.0, 1.0, 1.0, 1.0, 1.0, 1.0, 1.0, 1.0, 1.0, 1.0, 1.0, 1.0, 1.0, 1.0, 1.0, 1.0, 1.0, 1.0, 1.0, 1.0, 1.0, 1.0, 1.0, 1.0, 1.0, 1.0, 1.0, 1.0, 1.0, 1.0, 1.0, 1.0, 1.0, 1.0, 1.0, 1.0, 1.0, 1.0, 1.0, 1.0, 1.0, 1.0, 1.0, 1.0, 1.0, 1.0, 1.0, 1.0, 1.0, 1.0, 1.0, 1.0, 1.0, 1.0, 1.0, 1.0, 1.0, 1.0, 1.0, 1.0, 1.0, 1.0, 1.0, 1.0, 1.0, 1.0, 1.0, 1.0, 1.0, 1.0, 1.0, 1.0, 1.0, 1.0, 1.0, 1.0, 1.0, 1.0, 1.0, 1.0, 1.0, 1.0, 1.0, 1.0, 1.0, 1.0, 1.0, 1.0, 1.0, 1.0, 1.0, 1.0, 1.0, 1.0, 1.0, 1.0, 1.0, 1.0, 1.0, 1.0, 1.0, 1.0, 1.0, 1.0, 1.0, 1.0, 1.0, 1.0, 1.0, 1.0, 1.0, 1.0, 1.0, 1.0, 1.0, 1.0, 1.0, 1.0, 1.0, 1.0, 1.0, 1.0, 1.0, 1.0, 1.0, 1.0, 1.0, 1.0, 1.0, 1.0, 1.0, 1.0, 1.0, 1.0, 1.0, 1.0, 1.0, 1.0, 1.0, 1.0, 1.0, 1.0, 1.0, 1.0, 1.0, 1.0, 1.0, 1.0, 1.0, 1.0, 1.0, 1.0, 1.0, 1.0, 1.0, 1.0, 1.0, 1.0, 1.0, 1.0, 1.0, 1.0, 1.0, 1.0, 1.0, 1.0, 1.0, 1.0, 1.0, 1.0, 1.0, 1.0, 1.0, 1.0, 1.0, 1.0, 1.0, 1.0, 1.0, 1.0, 1.0, 1.0, 1.0, 1.0, 1.0, 1.0, 1.0, 1.0, 1.0, 1.0, 0.06663, 0.1274, 0.02416, 1.0, 0.06663, 0.1274, 0.02416, 1.0, 0.06663, 0.1274, 0.02416, 1.0, 0.06663, 0.1274, 0.02416, 1.0, 0.06663, 0.1274, 0.02416, 1.0, 0.06663, 0.1274, 0.02416, 1.0, 0.06663, 0.1274, 0.02416, 1.0, 0.06663, 0.1274, 0.02416, 1.0, 0.06663, 0.1274, 0.02416, 1.0, 0.06663, 0.1274, 0.02416, 1.0, 0.06663, 0.1274, 0.02416, 1.0, 0.06663, 0.1274, 0.02416, 1.0, 0.06663, 0.1274, 0.02416, 1.0, 0.06663, 0.1274, 0.02416, 1.0, 0.06663, 0.1274, 0.02416, 1.0, 0.06663, 0.1274, 0.02416, 1.0])
me_plane.use_paint_bone_selection = False
me_plane.use_paint_mask = True
me_plane.update()

# ---- objects
ob_t_parliament = bpy.data.objects.new('t_Parliament', me_plane)

# ---- transforms, parenting, visibility, modifiers, constraints
ob_t_parliament.location = (0.0, 0.0, 0.0)
_m = ob_t_parliament.modifiers.new('Bevel', 'BEVEL')
_m.segments = 3
_m.limit_method = 'WEIGHT'
_m.harden_normals = True

# ---- collection membership
scene.collection.objects.link(ob_t_parliament)

# ---- scene / render settings (as saved in the file)
scene.frame_start = 1; scene.frame_end = 240; scene.frame_set(1)
scene.render.engine = 'CYCLES'
scene.render.image_settings.file_format = 'OPEN_EXR'
scene.render.image_settings.color_depth = '16'
scene.render.image_settings.exr_codec = 'DWAA'
scene.render.use_border = True
scene.cycles.feature_set = 'EXPERIMENTAL'
scene.cycles.use_denoising = False
scene.cycles.samples = 420
scene.cycles.sampling_pattern = 'TABULATED_SOBOL'
scene.cycles.max_bounces = 32
scene.cycles.diffuse_bounces = 16
scene.cycles.glossy_bounces = 16
scene.cycles.transmission_bounces = 16
scene.cycles.volume_bounces = 4
scene.cycles.volume_max_steps = 128
scene.cycles.preview_dicing_rate = 2.0
scene.cycles.max_subdivisions = 6
scene.cycles.use_animated_seed = True
scene.cycles.use_auto_tile = False
scene.view_settings.look = 'Medium High Contrast'
scene.view_settings.view_transform = 'Filmic'
bpy.context.view_layer.update()

# ---- added for rendering (the .blend has no active camera and no usable light): camera, sun
cam_auto = bpy.data.cameras.new('AutoCamera')
cam_auto.lens = 50.0
cam_auto.sensor_width = 36.0
cam_auto.clip_end = 1000.0
ob_auto_camera = bpy.data.objects.new('AutoCamera', cam_auto)
scene.collection.objects.link(ob_auto_camera)
ob_auto_camera.location = (13.5368, -16.2442, 11.7045)
ob_auto_camera.rotation_euler = (1.09748, -7.21219e-08, 0.694738)
scene.camera = ob_auto_camera
light_auto_sun = bpy.data.lights.new('AutoSun', 'SUN')
light_auto_sun.energy = 3.0
light_auto_sun.angle = 0.0523599
ob_auto_sun = bpy.data.objects.new('AutoSun', light_auto_sun)
scene.collection.objects.link(ob_auto_sun)
ob_auto_sun.rotation_euler = (0.872665, 0.174533, 0.523599)
bpy.context.view_layer.update()
